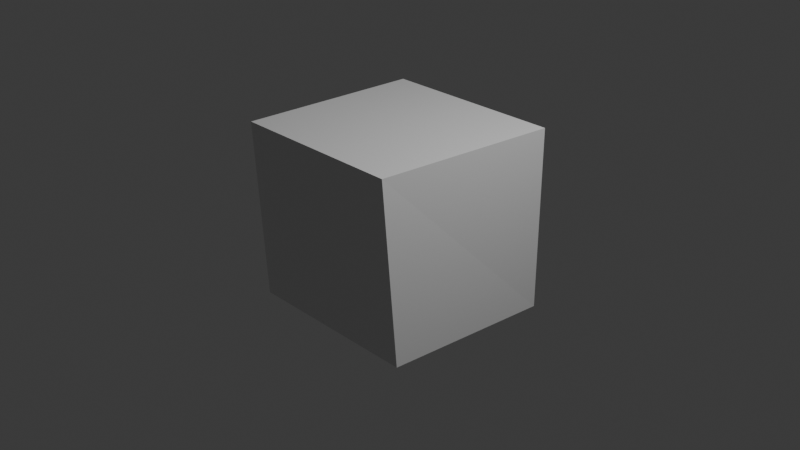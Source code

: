 # Source: 240829_FaceSculpting.blend  (saved by Blender 4.1.24; exported with 4.5.12 LTS)
import bpy
from mathutils import Matrix  # noqa: F401  (used for matrix-valued properties, if any)

bpy.ops.wm.read_factory_settings(use_empty=True)
scene = bpy.context.scene
scene.name = 'Scene'

# ---- collections
col_collection = bpy.data.collections.new('Collection'); scene.collection.children.link(col_collection)

# ---- materials (node trees are filled in below, after node groups)
mat_material = bpy.data.materials.new('Material')
mat_material.alpha_threshold = 0.0
mat_material.use_transparent_shadow = False
mat_material.roughness = 0.5
mat_material.line_color = (0.0, 0.0, 0.0, 1.0)

# ---- material node trees
mat_material.use_nodes = True; mat_material.node_tree.nodes.clear()
_N = mat_material.node_tree.nodes; _L = mat_material.node_tree.links
n0 = _N.new('ShaderNodeOutputMaterial'); n0.name = 'Material Output'; n0.location = (300, 300)
n1 = _N.new('ShaderNodeBsdfPrincipled'); n1.name = 'Principled BSDF'; n1.location = (10, 300)
n1.inputs[3].default_value = 1.45
_L.new(n1.outputs[0], n0.inputs[0])
n0.is_active_output = True

# ---- world
world_world = bpy.data.worlds.new('World'); scene.world = world_world
world_world.use_nodes = True; world_world.node_tree.nodes.clear()
_N = world_world.node_tree.nodes; _L = world_world.node_tree.links
n0 = _N.new('ShaderNodeOutputWorld'); n0.name = 'World Output'; n0.location = (300, 300)
n1 = _N.new('ShaderNodeBackground'); n1.name = 'Background'; n1.location = (10, 300)
n1.inputs[0].default_value = (0.05088, 0.05088, 0.05088, 1.0)
_L.new(n1.outputs[0], n0.inputs[0])
n0.is_active_output = True
world_world.color = (0.05088, 0.05088, 0.05088)
world_world.use_sun_shadow = False
world_world.sun_shadow_jitter_overblur = 0.0

# ---- cameras
cam_camera = bpy.data.cameras.new('Camera')
cam_camera.clip_end = 100.0
cam_camera.ortho_scale = 7.314

# ---- lights
light_light = bpy.data.lights.new('Light', 'POINT')
light_light.transmission_factor = 0.0
light_light.energy = 1000.0
light_light.shadow_soft_size = 0.1
light_light.shadow_maximum_resolution = 0.006
light_light.use_absolute_resolution = True

# ---- meshes
me_cube = bpy.data.meshes.new('Cube')
me_cube.from_pydata([(1.0, 1.0, 1.0), (1.0, 1.0, -1.0), (0.935, -1.083, 1.075), (0.9755, -0.95, -0.8905), (-1.0, 1.0, 1.0), (-1.0, 1.0, -1.0), (-0.935, -1.083, 1.075), (-0.9755, -0.95, -0.8905)], [], [(0, 4, 6, 2), (3, 2, 6, 7), (7, 6, 4, 5), (5, 1, 3, 7), (1, 0, 2, 3), (5, 4, 0, 1)])
_uv = me_cube.uv_layers.new(name='UVMap')
_uv.uv.foreach_set('vector', [0.625, 0.5, 0.875, 0.5, 0.875, 0.75, 0.625, 0.75, 0.375, 0.75, 0.625, 0.75, 0.625, 1.0, 0.375, 1.0, 0.375, 0.0, 0.625, 0.0, 0.625, 0.25, 0.375, 0.25, 0.125, 0.5, 0.375, 0.5, 0.375, 0.75, 0.125, 0.75, 0.375, 0.5, 0.625, 0.5, 0.625, 0.75, 0.375, 0.75, 0.375, 0.25, 0.625, 0.25, 0.625, 0.5, 0.375, 0.5])
me_cube.materials.append(mat_material)
me_cube.use_mirror_x = True
me_cube.use_mirror_vertex_groups = False
me_cube.update()

# ---- objects
ob_cube = bpy.data.objects.new('Cube', me_cube)
ob_light = bpy.data.objects.new('Light', light_light)
ob_camera = bpy.data.objects.new('Camera', cam_camera)

# ---- transforms, parenting, visibility, modifiers, constraints
ob_cube.location = (0.0, 0.0, 0.0)
ob_cube.lock_rotations_4d = False
ob_cube.empty_display_type = 'ARROWS'
ob_cube.lineart.crease_threshold = 0.0
ob_cube.use_mesh_mirror_x = True
_m = ob_cube.modifiers.new('Multires', 'MULTIRES')
_m.sculpt_levels = 6
_m.render_levels = 6
ob_light.location = (4.076, 1.005, 5.904)
ob_light.rotation_euler = (0.6503, 0.05522, 1.866)
ob_light.lock_rotations_4d = False
ob_light.empty_display_type = 'ARROWS'
ob_light.color = (0.0, 0.0, 0.0, 0.0)
ob_light.lineart.crease_threshold = 0.0
ob_camera.location = (7.359, -6.926, 4.958)
ob_camera.rotation_euler = (1.109, 0.0, 0.8149)
ob_camera.lock_rotations_4d = False
ob_camera.empty_display_type = 'ARROWS'
ob_camera.color = (0.0, 0.0, 0.0, 0.0)
ob_camera.display_type = 'WIRE'
ob_camera.lineart.crease_threshold = 0.0

# ---- collection membership
col_collection.objects.link(ob_cube)
col_collection.objects.link(ob_light)
col_collection.objects.link(ob_camera)

# ---- scene / render settings (as saved in the file)
scene.camera = ob_camera
scene.frame_start = 1; scene.frame_end = 250; scene.frame_set(1)
scene.render.engine = 'BLENDER_EEVEE_NEXT'
scene.cycles.sampling_pattern = 'TABULATED_SOBOL'
scene.eevee.ray_tracing_options.trace_max_roughness = 0.0
bpy.context.view_layer.update()

